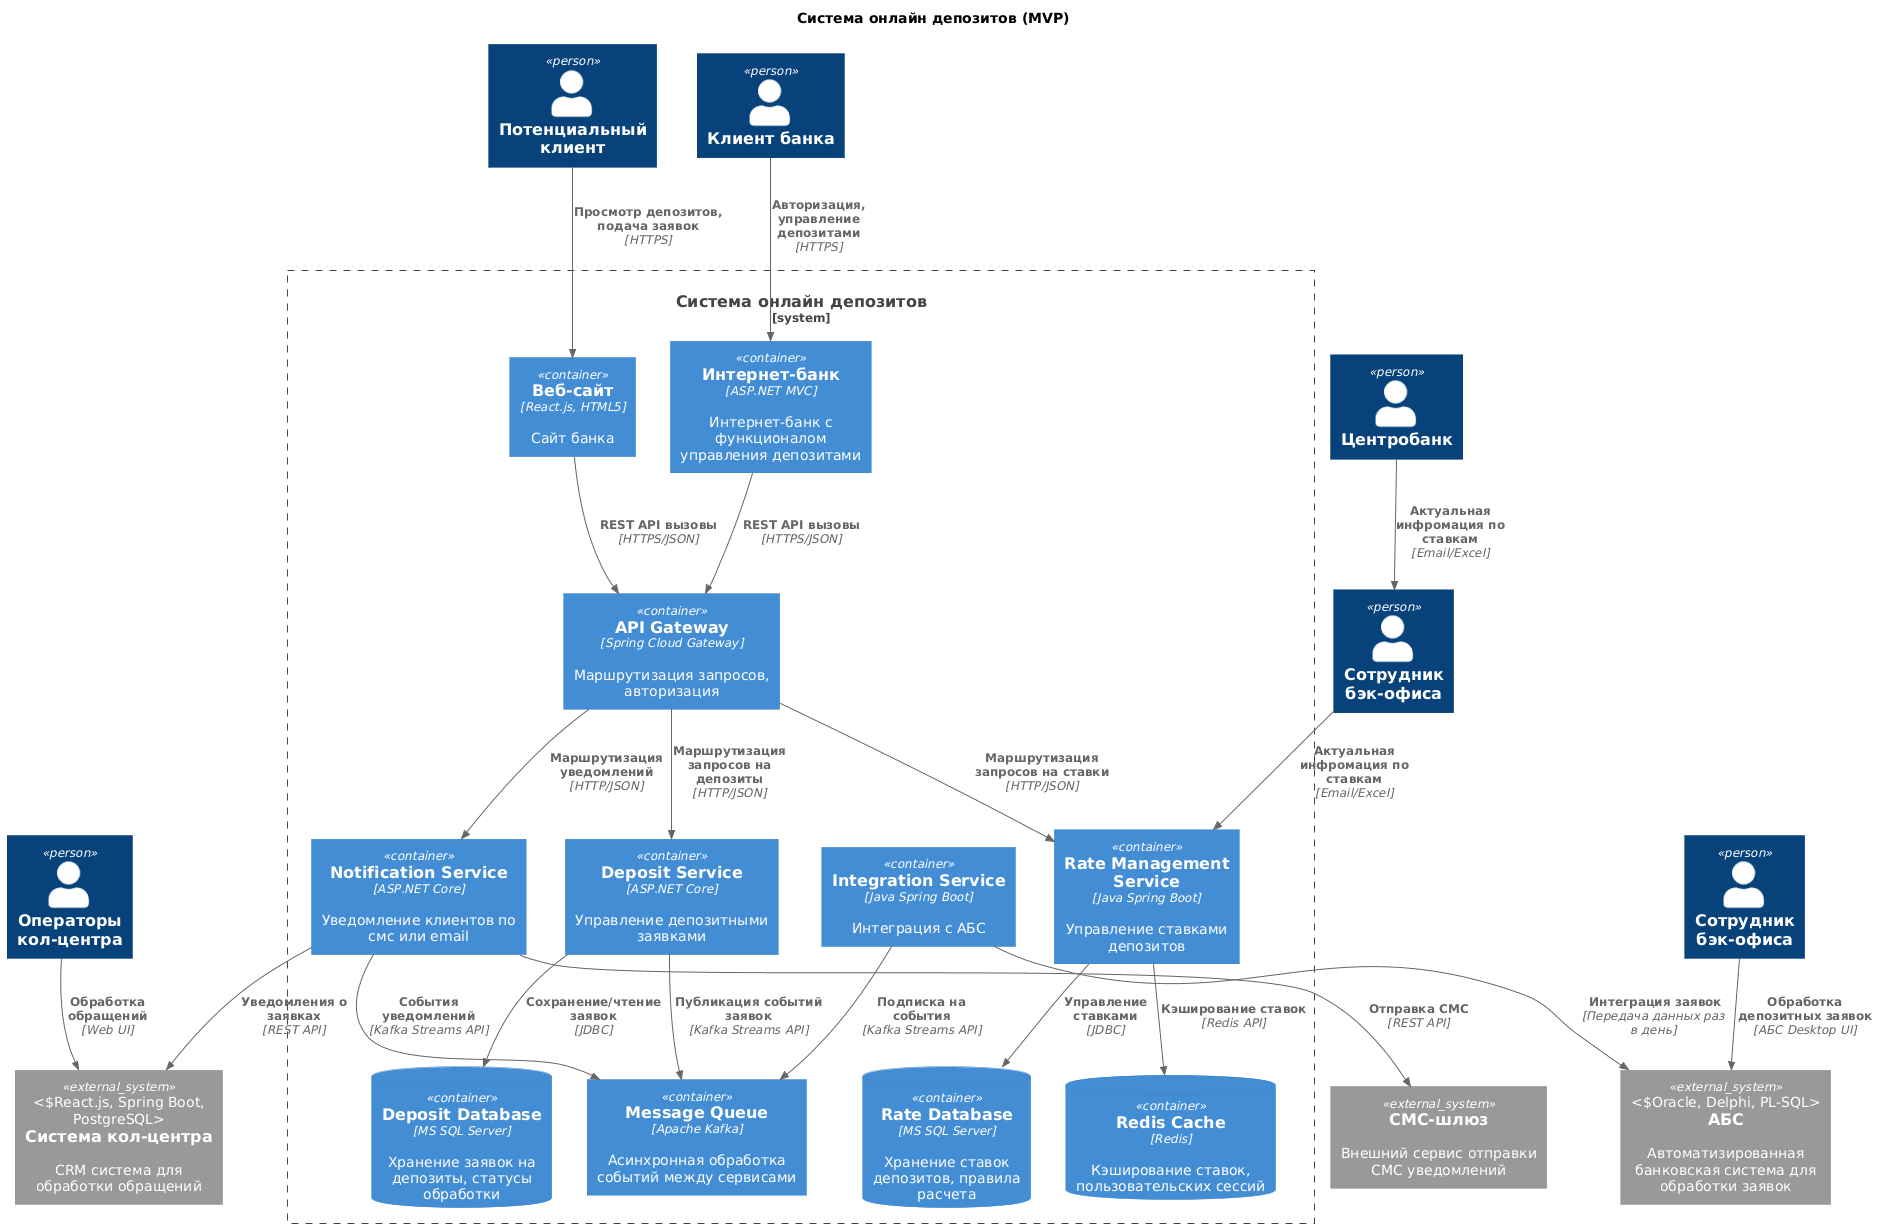

The diagram above was exported from draw.io. Its source (the exported page's mxGraphModel, read from the mxfile embedded in the PNG):
<mxGraphModel dx="1042" dy="570" grid="1" gridSize="10" guides="1" tooltips="1" connect="1" arrows="1" fold="1" page="1" pageScale="1" pageWidth="827" pageHeight="1169" math="0" shadow="0">
  <root>
    <mxCell id="0" />
    <mxCell id="1" parent="0" />
    <object placeholders="1" c4Name="Интернет-банк" c4Type="Software System" c4Description="" label="&lt;font style=&quot;font-size: 16px&quot;&gt;&lt;b&gt;%c4Name%&lt;/b&gt;&lt;/font&gt;&lt;div&gt;[%c4Type%]&lt;/div&gt;&lt;br&gt;&lt;div&gt;&lt;font style=&quot;font-size: 11px&quot;&gt;&lt;font color=&quot;#cccccc&quot;&gt;%c4Description%&lt;/font&gt;&lt;/div&gt;" id="c_ZQpbqPCFDCYQe1r0tG-1">
      <mxCell parent="1" style="rounded=1;whiteSpace=wrap;html=1;labelBackgroundColor=none;fillColor=#1061B0;fontColor=#ffffff;align=center;arcSize=9;strokeColor=#0D5091;metaEdit=1;resizable=1;points=[[0.25,0,0],[0.5,0,0],[0.75,0,0],[1,0.25,0],[1,0.5,0],[1,0.75,0],[0.75,1,0],[0.5,1,0],[0.25,1,0],[0,0.75,0],[0,0.5,0],[0,0.25,0]];imageWidth=24;verticalAlign=top;" vertex="1">
        <mxGeometry height="300" width="240" x="20" y="40" as="geometry" />
      </mxCell>
    </object>
    <object placeholders="1" c4Name="АБС" c4Type="Software System" c4Description="" label="&lt;font style=&quot;font-size: 16px&quot;&gt;&lt;b&gt;%c4Name%&lt;/b&gt;&lt;/font&gt;&lt;div&gt;[%c4Type%]&lt;/div&gt;&lt;br&gt;&lt;div&gt;&lt;font style=&quot;font-size: 11px&quot;&gt;&lt;font color=&quot;#cccccc&quot;&gt;%c4Description%&lt;/font&gt;&lt;/div&gt;" id="c_ZQpbqPCFDCYQe1r0tG-2">
      <mxCell parent="1" style="rounded=1;whiteSpace=wrap;html=1;labelBackgroundColor=none;fillColor=#1061B0;fontColor=#ffffff;align=center;arcSize=10;strokeColor=#0D5091;metaEdit=1;resizable=1;points=[[0.25,0,0],[0.5,0,0],[0.75,0,0],[1,0.25,0],[1,0.5,0],[1,0.75,0],[0.75,1,0],[0.5,1,0],[0.25,1,0],[0,0.75,0],[0,0.5,0],[0,0.25,0]];verticalAlign=top;" vertex="1">
        <mxGeometry height="410" width="240" x="550" y="40" as="geometry" />
      </mxCell>
    </object>
    <object placeholders="1" c4Name="Сервис заявок на депозиты" c4Type="Software System" c4Description="" label="&lt;font style=&quot;font-size: 16px&quot;&gt;&lt;b&gt;%c4Name%&lt;/b&gt;&lt;/font&gt;&lt;div&gt;[%c4Type%]&lt;/div&gt;&lt;br&gt;&lt;div&gt;&lt;font style=&quot;font-size: 11px&quot;&gt;&lt;font color=&quot;#cccccc&quot;&gt;%c4Description%&lt;/font&gt;&lt;/div&gt;" id="c_ZQpbqPCFDCYQe1r0tG-3">
      <mxCell parent="1" style="rounded=1;whiteSpace=wrap;html=1;labelBackgroundColor=none;fillColor=#1061B0;fontColor=#ffffff;align=center;arcSize=10;strokeColor=#0D5091;metaEdit=1;resizable=1;points=[[0.25,0,0],[0.5,0,0],[0.75,0,0],[1,0.25,0],[1,0.5,0],[1,0.75,0],[0.75,1,0],[0.5,1,0],[0.25,1,0],[0,0.75,0],[0,0.5,0],[0,0.25,0]];verticalAlign=top;" vertex="1">
        <mxGeometry height="860" width="240" x="280" y="40" as="geometry" />
      </mxCell>
    </object>
    <mxCell id="c_ZQpbqPCFDCYQe1r0tG-11" edge="1" parent="1" source="c_ZQpbqPCFDCYQe1r0tG-1" style="edgeStyle=orthogonalEdgeStyle;rounded=0;orthogonalLoop=1;jettySize=auto;html=1;exitX=0.5;exitY=1;exitDx=0;exitDy=0;exitPerimeter=0;" target="c_ZQpbqPCFDCYQe1r0tG-1">
      <mxGeometry relative="1" as="geometry" />
    </mxCell>
    <object placeholders="1" c4Name="Веб-интерфейс" c4Type="Container" c4Technology="ASP.NET MVC 4.5" c4Description="интерфейс клиента" label="&lt;font style=&quot;font-size: 16px&quot;&gt;&lt;b&gt;%c4Name%&lt;/b&gt;&lt;/font&gt;&lt;div&gt;[%c4Type%:&amp;nbsp;%c4Technology%]&lt;/div&gt;&lt;br&gt;&lt;div&gt;&lt;font style=&quot;font-size: 11px&quot;&gt;&lt;font color=&quot;#E6E6E6&quot;&gt;%c4Description%&lt;/font&gt;&lt;/div&gt;" id="c_ZQpbqPCFDCYQe1r0tG-17">
      <mxCell parent="1" style="shape=mxgraph.c4.webBrowserContainer2;whiteSpace=wrap;html=1;boundedLbl=1;rounded=0;labelBackgroundColor=none;strokeColor=#118ACD;fillColor=#23A2D9;strokeColor=#118ACD;strokeColor2=#0E7DAD;fontSize=12;fontColor=#ffffff;align=center;metaEdit=1;points=[[0.5,0,0],[1,0.25,0],[1,0.5,0],[1,0.75,0],[0.5,1,0],[0,0.75,0],[0,0.5,0],[0,0.25,0]];resizable=1;" vertex="1">
        <mxGeometry height="100" width="190" x="45" y="100" as="geometry" />
      </mxCell>
    </object>
    <object placeholders="1" c4Name="API-шлюз" c4Type="Container" c4Technology="java spring boot" c4Description="сервис для подачи заявки" label="&lt;font style=&quot;font-size: 16px&quot;&gt;&lt;b&gt;%c4Name%&lt;/b&gt;&lt;/font&gt;&lt;div&gt;[%c4Type%: %c4Technology%]&lt;/div&gt;&lt;br&gt;&lt;div&gt;&lt;font style=&quot;font-size: 11px&quot;&gt;&lt;font color=&quot;#E6E6E6&quot;&gt;%c4Description%&lt;/font&gt;&lt;/div&gt;" id="c_ZQpbqPCFDCYQe1r0tG-18">
      <mxCell parent="1" style="rounded=1;whiteSpace=wrap;html=1;fontSize=11;labelBackgroundColor=none;fillColor=#23A2D9;fontColor=#ffffff;align=center;arcSize=10;strokeColor=#0E7DAD;metaEdit=1;resizable=1;points=[[0.25,0,0],[0.5,0,0],[0.75,0,0],[1,0.25,0],[1,0.5,0],[1,0.75,0],[0.75,1,0],[0.5,1,0],[0.25,1,0],[0,0.75,0],[0,0.5,0],[0,0.25,0]];" vertex="1">
        <mxGeometry height="100" width="190" x="45" y="220" as="geometry" />
      </mxCell>
    </object>
    <mxCell id="c_ZQpbqPCFDCYQe1r0tG-32" edge="1" parent="1" source="c_ZQpbqPCFDCYQe1r0tG-19" style="edgeStyle=orthogonalEdgeStyle;rounded=0;orthogonalLoop=1;jettySize=auto;html=1;" target="c_ZQpbqPCFDCYQe1r0tG-20">
      <mxGeometry relative="1" as="geometry" />
    </mxCell>
    <mxCell id="c_ZQpbqPCFDCYQe1r0tG-33" connectable="0" parent="c_ZQpbqPCFDCYQe1r0tG-32" style="edgeLabel;html=1;align=center;verticalAlign=middle;resizable=0;points=[];" value="Передача данных для обработки" vertex="1">
      <mxGeometry relative="1" x="-0.0024" as="geometry">
        <mxPoint as="offset" />
      </mxGeometry>
    </mxCell>
    <object placeholders="1" c4Name="REST API" c4Type="Container" c4Technology="java spring boot" c4Description="заявки с сайта и интернет банка" label="&lt;font style=&quot;font-size: 16px&quot;&gt;&lt;b&gt;%c4Name%&lt;/b&gt;&lt;/font&gt;&lt;div&gt;[%c4Type%: %c4Technology%]&lt;/div&gt;&lt;br&gt;&lt;div&gt;&lt;font style=&quot;font-size: 11px&quot;&gt;&lt;font color=&quot;#E6E6E6&quot;&gt;%c4Description%&lt;/font&gt;&lt;/div&gt;" id="c_ZQpbqPCFDCYQe1r0tG-19">
      <mxCell parent="1" style="rounded=1;whiteSpace=wrap;html=1;fontSize=11;labelBackgroundColor=none;fillColor=#23A2D9;fontColor=#ffffff;align=center;arcSize=10;strokeColor=#0E7DAD;metaEdit=1;resizable=1;points=[[0.25,0,0],[0.5,0,0],[0.75,0,0],[1,0.25,0],[1,0.5,0],[1,0.75,0],[0.75,1,0],[0.5,1,0],[0.25,1,0],[0,0.75,0],[0,0.5,0],[0,0.25,0]];" vertex="1">
        <mxGeometry height="100" width="190" x="305" y="100" as="geometry" />
      </mxCell>
    </object>
    <object placeholders="1" c4Name="Бизнес-логика" c4Type="" c4Technology="java spring boot" c4Description="обработка данных заявки, проверка правил" label="&lt;font style=&quot;font-size: 16px&quot;&gt;&lt;b&gt;%c4Name%&lt;/b&gt;&lt;/font&gt;&lt;div&gt;[%c4Type%: %c4Technology%]&lt;/div&gt;&lt;br&gt;&lt;div&gt;&lt;font style=&quot;font-size: 11px&quot;&gt;%c4Description%&lt;/font&gt;&lt;/div&gt;" id="c_ZQpbqPCFDCYQe1r0tG-20">
      <mxCell parent="1" style="rounded=1;whiteSpace=wrap;html=1;labelBackgroundColor=none;fillColor=#63BEF2;fontColor=#ffffff;align=center;arcSize=6;strokeColor=#2086C9;metaEdit=1;resizable=1;points=[[0.25,0,0],[0.5,0,0],[0.75,0,0],[1,0.25,0],[1,0.5,0],[1,0.75,0],[0.75,1,0],[0.5,1,0],[0.25,1,0],[0,0.75,0],[0,0.5,0],[0,0.25,0]];" vertex="1">
        <mxGeometry height="100" width="200" x="300" y="270" as="geometry" />
      </mxCell>
    </object>
    <object placeholders="1" c4Name="БД Заявок" c4Type="Container" c4Technology="MS SQL Server" c4Description="хранение заявок клиентов" label="&lt;font style=&quot;font-size: 16px&quot;&gt;&lt;b&gt;%c4Name%&lt;/b&gt;&lt;/font&gt;&lt;div&gt;[%c4Type%:&amp;nbsp;%c4Technology%]&lt;/div&gt;&lt;br&gt;&lt;div&gt;&lt;font style=&quot;font-size: 11px&quot;&gt;&lt;font color=&quot;#E6E6E6&quot;&gt;%c4Description%&lt;/font&gt;&lt;/div&gt;" id="c_ZQpbqPCFDCYQe1r0tG-22">
      <mxCell parent="1" style="shape=cylinder3;size=15;whiteSpace=wrap;html=1;boundedLbl=1;rounded=0;labelBackgroundColor=none;fillColor=#23A2D9;fontSize=12;fontColor=#ffffff;align=center;strokeColor=#0E7DAD;metaEdit=1;points=[[0.5,0,0],[1,0.25,0],[1,0.5,0],[1,0.75,0],[0.5,1,0],[0,0.75,0],[0,0.5,0],[0,0.25,0]];resizable=1;" vertex="1">
        <mxGeometry height="110" width="200" x="300" y="440" as="geometry" />
      </mxCell>
    </object>
    <mxCell id="c_ZQpbqPCFDCYQe1r0tG-40" edge="1" parent="1" source="c_ZQpbqPCFDCYQe1r0tG-23" style="edgeStyle=orthogonalEdgeStyle;rounded=0;orthogonalLoop=1;jettySize=auto;html=1;" target="c_ZQpbqPCFDCYQe1r0tG-29">
      <mxGeometry relative="1" as="geometry" />
    </mxCell>
    <mxCell id="c_ZQpbqPCFDCYQe1r0tG-41" connectable="0" parent="c_ZQpbqPCFDCYQe1r0tG-40" style="edgeLabel;html=1;align=center;verticalAlign=middle;resizable=0;points=[];" value="Появление заявки в АБС" vertex="1">
      <mxGeometry relative="1" x="0.2093" y="1" as="geometry">
        <mxPoint as="offset" />
      </mxGeometry>
    </mxCell>
    <object placeholders="1" c4Name="Интеграция с АБС" c4Type="Container" c4Technology="REST API" c4Description="заявка в АБС через API" label="&lt;font style=&quot;font-size: 16px&quot;&gt;&lt;b&gt;%c4Name%&lt;/b&gt;&lt;/font&gt;&lt;div&gt;[%c4Type%: %c4Technology%]&lt;/div&gt;&lt;br&gt;&lt;div&gt;&lt;font style=&quot;font-size: 11px&quot;&gt;&lt;font color=&quot;#E6E6E6&quot;&gt;%c4Description%&lt;/font&gt;&lt;/div&gt;" id="c_ZQpbqPCFDCYQe1r0tG-23">
      <mxCell parent="1" style="rounded=1;whiteSpace=wrap;html=1;fontSize=11;labelBackgroundColor=none;fillColor=#23A2D9;fontColor=#ffffff;align=center;arcSize=10;strokeColor=#0E7DAD;metaEdit=1;resizable=1;points=[[0.25,0,0],[0.5,0,0],[0.75,0,0],[1,0.25,0],[1,0.5,0],[1,0.75,0],[0.75,1,0],[0.5,1,0],[0.25,1,0],[0,0.75,0],[0,0.5,0],[0,0.25,0]];" vertex="1">
        <mxGeometry height="100" width="190" x="305" y="610" as="geometry" />
      </mxCell>
    </object>
    <object placeholders="1" c4Name="Интеграция с СМС-шлюзом" c4Type="Container" c4Technology="HTTP Client" c4Description="отправка SMS-уведомлений клиентам" label="&lt;font style=&quot;font-size: 16px&quot;&gt;&lt;b&gt;%c4Name%&lt;/b&gt;&lt;/font&gt;&lt;div&gt;[%c4Type%: %c4Technology%]&lt;/div&gt;&lt;br&gt;&lt;div&gt;&lt;font style=&quot;font-size: 11px&quot;&gt;&lt;font color=&quot;#E6E6E6&quot;&gt;%c4Description%&lt;/font&gt;&lt;/div&gt;" id="c_ZQpbqPCFDCYQe1r0tG-24">
      <mxCell parent="1" style="rounded=1;whiteSpace=wrap;html=1;fontSize=11;labelBackgroundColor=none;fillColor=#23A2D9;fontColor=#ffffff;align=center;arcSize=10;strokeColor=#0E7DAD;metaEdit=1;resizable=1;points=[[0.25,0,0],[0.5,0,0],[0.75,0,0],[1,0.25,0],[1,0.5,0],[1,0.75,0],[0.75,1,0],[0.5,1,0],[0.25,1,0],[0,0.75,0],[0,0.5,0],[0,0.25,0]];" vertex="1">
        <mxGeometry height="100" width="190" x="305" y="770" as="geometry" />
      </mxCell>
    </object>
    <object placeholders="1" c4Name="Десктопный клиент" c4Type="Container" c4Technology="delphi" c4Description="интерфейс для сотрудников" label="&lt;font style=&quot;font-size: 16px&quot;&gt;&lt;b&gt;%c4Name%&lt;/b&gt;&lt;/font&gt;&lt;div&gt;[%c4Type%: %c4Technology%]&lt;/div&gt;&lt;br&gt;&lt;div&gt;&lt;font style=&quot;font-size: 11px&quot;&gt;&lt;font color=&quot;#E6E6E6&quot;&gt;%c4Description%&lt;/font&gt;&lt;/div&gt;" id="c_ZQpbqPCFDCYQe1r0tG-26">
      <mxCell parent="1" style="rounded=1;whiteSpace=wrap;html=1;fontSize=11;labelBackgroundColor=none;fillColor=#23A2D9;fontColor=#ffffff;align=center;arcSize=10;strokeColor=#0E7DAD;metaEdit=1;resizable=1;points=[[0.25,0,0],[0.5,0,0],[0.75,0,0],[1,0.25,0],[1,0.5,0],[1,0.75,0],[0.75,1,0],[0.5,1,0],[0.25,1,0],[0,0.75,0],[0,0.5,0],[0,0.25,0]];" vertex="1">
        <mxGeometry height="100" width="190" x="575" y="100" as="geometry" />
      </mxCell>
    </object>
    <object placeholders="1" c4Name="БД АБС" c4Type="Container" c4Technology="oracle" c4Description="хранилище операций и счетов" label="&lt;font style=&quot;font-size: 16px&quot;&gt;&lt;b&gt;%c4Name%&lt;/b&gt;&lt;/font&gt;&lt;div&gt;[%c4Type%:&amp;nbsp;%c4Technology%]&lt;/div&gt;&lt;br&gt;&lt;div&gt;&lt;font style=&quot;font-size: 11px&quot;&gt;&lt;font color=&quot;#E6E6E6&quot;&gt;%c4Description%&lt;/font&gt;&lt;/div&gt;" id="c_ZQpbqPCFDCYQe1r0tG-28">
      <mxCell parent="1" style="shape=cylinder3;size=15;whiteSpace=wrap;html=1;boundedLbl=1;rounded=0;labelBackgroundColor=none;fillColor=#23A2D9;fontSize=12;fontColor=#ffffff;align=center;strokeColor=#0E7DAD;metaEdit=1;points=[[0.5,0,0],[1,0.25,0],[1,0.5,0],[1,0.75,0],[0.5,1,0],[0,0.75,0],[0,0.5,0],[0,0.25,0]];resizable=1;" vertex="1">
        <mxGeometry height="110" width="200" x="570" y="210" as="geometry" />
      </mxCell>
    </object>
    <object placeholders="1" c4Name="Модуль: Заявки" c4Type="Container" c4Technology="sql" c4Description="интерфейс для обработки онлайн-заявок" label="&lt;font style=&quot;font-size: 16px&quot;&gt;&lt;b&gt;%c4Name%&lt;/b&gt;&lt;/font&gt;&lt;div&gt;[%c4Type%: %c4Technology%]&lt;/div&gt;&lt;br&gt;&lt;div&gt;&lt;font style=&quot;font-size: 11px&quot;&gt;&lt;font color=&quot;#E6E6E6&quot;&gt;%c4Description%&lt;/font&gt;&lt;/div&gt;" id="c_ZQpbqPCFDCYQe1r0tG-29">
      <mxCell parent="1" style="rounded=1;whiteSpace=wrap;html=1;fontSize=11;labelBackgroundColor=none;fillColor=#23A2D9;fontColor=#ffffff;align=center;arcSize=10;strokeColor=#0E7DAD;metaEdit=1;resizable=1;points=[[0.25,0,0],[0.5,0,0],[0.75,0,0],[1,0.25,0],[1,0.5,0],[1,0.75,0],[0.75,1,0],[0.5,1,0],[0.25,1,0],[0,0.75,0],[0,0.5,0],[0,0.25,0]];" vertex="1">
        <mxGeometry height="100" width="190" x="575" y="330" as="geometry" />
      </mxCell>
    </object>
    <mxCell id="c_ZQpbqPCFDCYQe1r0tG-30" edge="1" parent="1" source="c_ZQpbqPCFDCYQe1r0tG-18" style="edgeStyle=orthogonalEdgeStyle;rounded=0;orthogonalLoop=1;jettySize=auto;html=1;entryX=0;entryY=0.5;entryDx=0;entryDy=0;entryPerimeter=0;" target="c_ZQpbqPCFDCYQe1r0tG-19">
      <mxGeometry relative="1" as="geometry" />
    </mxCell>
    <mxCell id="c_ZQpbqPCFDCYQe1r0tG-31" connectable="0" parent="c_ZQpbqPCFDCYQe1r0tG-30" style="edgeLabel;html=1;align=center;verticalAlign=middle;resizable=0;points=[];rotation=90;" value="HTTP POST /applications" vertex="1">
      <mxGeometry relative="1" x="0.2261" y="1" as="geometry">
        <mxPoint y="21" as="offset" />
      </mxGeometry>
    </mxCell>
    <mxCell id="c_ZQpbqPCFDCYQe1r0tG-34" edge="1" parent="1" source="c_ZQpbqPCFDCYQe1r0tG-20" style="edgeStyle=orthogonalEdgeStyle;rounded=0;orthogonalLoop=1;jettySize=auto;html=1;entryX=0.5;entryY=0;entryDx=0;entryDy=0;entryPerimeter=0;" target="c_ZQpbqPCFDCYQe1r0tG-22">
      <mxGeometry relative="1" as="geometry" />
    </mxCell>
    <mxCell id="c_ZQpbqPCFDCYQe1r0tG-35" connectable="0" parent="c_ZQpbqPCFDCYQe1r0tG-34" style="edgeLabel;html=1;align=center;verticalAlign=middle;resizable=0;points=[];" value="Сохранение заявки" vertex="1">
      <mxGeometry relative="1" x="-0.0222" y="2" as="geometry">
        <mxPoint as="offset" />
      </mxGeometry>
    </mxCell>
    <mxCell id="c_ZQpbqPCFDCYQe1r0tG-36" edge="1" parent="1" source="c_ZQpbqPCFDCYQe1r0tG-20" style="edgeStyle=orthogonalEdgeStyle;rounded=0;orthogonalLoop=1;jettySize=auto;html=1;exitX=0.25;exitY=1;exitDx=0;exitDy=0;exitPerimeter=0;entryX=0.5;entryY=0;entryDx=0;entryDy=0;entryPerimeter=0;" target="c_ZQpbqPCFDCYQe1r0tG-23">
      <mxGeometry relative="1" as="geometry">
        <Array as="points">
          <mxPoint x="240" y="370" />
          <mxPoint x="240" y="591" />
          <mxPoint x="400" y="591" />
        </Array>
        <mxPoint x="320" y="370" as="sourcePoint" />
        <mxPoint x="400" y="600" as="targetPoint" />
      </mxGeometry>
    </mxCell>
    <mxCell id="c_ZQpbqPCFDCYQe1r0tG-37" connectable="0" parent="c_ZQpbqPCFDCYQe1r0tG-36" style="edgeLabel;html=1;align=center;verticalAlign=middle;resizable=0;points=[];rotation=90;" value="Формирование и отправка заявки" vertex="1">
      <mxGeometry relative="1" x="-0.298" y="-2" as="geometry">
        <mxPoint x="2" y="31" as="offset" />
      </mxGeometry>
    </mxCell>
    <mxCell id="c_ZQpbqPCFDCYQe1r0tG-38" edge="1" parent="1" source="c_ZQpbqPCFDCYQe1r0tG-20" style="edgeStyle=orthogonalEdgeStyle;rounded=0;orthogonalLoop=1;jettySize=auto;html=1;entryX=0.5;entryY=0;entryDx=0;entryDy=0;entryPerimeter=0;exitX=0;exitY=0.75;exitDx=0;exitDy=0;exitPerimeter=0;" target="c_ZQpbqPCFDCYQe1r0tG-24">
      <mxGeometry relative="1" as="geometry">
        <Array as="points">
          <mxPoint x="190" y="345" />
          <mxPoint x="190" y="730" />
          <mxPoint x="400" y="730" />
        </Array>
        <mxPoint x="400" y="730" as="sourcePoint" />
      </mxGeometry>
    </mxCell>
    <mxCell id="c_ZQpbqPCFDCYQe1r0tG-39" connectable="0" parent="c_ZQpbqPCFDCYQe1r0tG-38" style="edgeLabel;html=1;align=center;verticalAlign=middle;resizable=0;points=[];rotation=90;" value="Отправка SMS-уведомления" vertex="1">
      <mxGeometry relative="1" x="-0.1725" y="-2" as="geometry">
        <mxPoint as="offset" />
      </mxGeometry>
    </mxCell>
    <mxCell id="c_ZQpbqPCFDCYQe1r0tG-43" edge="1" parent="1" source="c_ZQpbqPCFDCYQe1r0tG-29" style="edgeStyle=orthogonalEdgeStyle;rounded=0;orthogonalLoop=1;jettySize=auto;html=1;exitX=0;exitY=0.5;exitDx=0;exitDy=0;exitPerimeter=0;entryX=0;entryY=0.5;entryDx=0;entryDy=0;entryPerimeter=0;" target="c_ZQpbqPCFDCYQe1r0tG-26">
      <mxGeometry relative="1" as="geometry" />
    </mxCell>
    <mxCell id="c_ZQpbqPCFDCYQe1r0tG-45" connectable="0" parent="c_ZQpbqPCFDCYQe1r0tG-43" style="edgeLabel;html=1;align=center;verticalAlign=middle;resizable=0;points=[];rotation=90;" value="Отображение заявки менеджеру" vertex="1">
      <mxGeometry relative="1" x="0.0493" y="-2" as="geometry">
        <mxPoint as="offset" />
      </mxGeometry>
    </mxCell>
  </root>
</mxGraphModel>